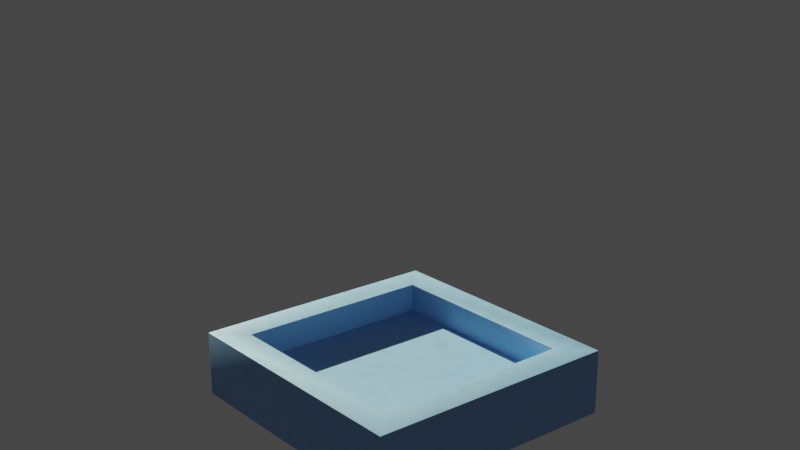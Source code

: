 # Source: scene.blend  (saved by Blender 4.4.32; exported with 4.5.12 LTS)
import bpy
from mathutils import Matrix  # noqa: F401  (used for matrix-valued properties, if any)

bpy.ops.wm.read_factory_settings(use_empty=True)
scene = bpy.context.scene
scene.name = 'Scene'

# ---- collections
col_collection = bpy.data.collections.new('Collection'); scene.collection.children.link(col_collection)

# ---- materials (node trees are filled in below, after node groups)
mat_sink = bpy.data.materials.new('Sink')
mat_water = bpy.data.materials.new('Water')

# ---- material node trees
mat_sink.use_nodes = True; mat_sink.node_tree.nodes.clear()
_N = mat_sink.node_tree.nodes; _L = mat_sink.node_tree.links
n0 = _N.new('ShaderNodeBsdfPrincipled'); n0.name = 'Principled BSDF'; n0.location = (207, 300)
n0.inputs[0].default_value = (0.2462, 0.4564, 0.7991, 1.0)
n0.inputs[20].default_value = 0.0
n1 = _N.new('ShaderNodeOutputMaterial'); n1.name = 'Material Output'; n1.location = (497, 300)
n2 = _N.new('ShaderNodeTexNoise'); n2.name = 'Noise Texture'; n2.location = (-253, 247)
n2.inputs[2].default_value = 8.7
n2.inputs[4].default_value = 0.66
n3 = _N.new('ShaderNodeTexCoord'); n3.name = 'Texture Coordinate'; n3.location = (-500, 238)
n4 = _N.new('ShaderNodeValToRGB'); n4.name = 'Color Ramp'; n4.location = (-73, 254)
while len(n4.color_ramp.elements) > 1: n4.color_ramp.elements.remove(n4.color_ramp.elements[-1])
n4.color_ramp.elements[0].position = 0.0; n4.color_ramp.elements[0].color = (0.2186, 0.2186, 0.2186, 1.0)
_e = n4.color_ramp.elements.new(1.0); _e.color = (1.0, 1.0, 1.0, 1.0)
_L.new(n0.outputs[0], n1.inputs[0])
_L.new(n4.outputs[0], n0.inputs[2])
_L.new(n3.outputs[3], n2.inputs[0])
_L.new(n2.outputs[0], n4.inputs[0])
n1.is_active_output = True
mat_water.use_nodes = True; mat_water.node_tree.nodes.clear()
_N = mat_water.node_tree.nodes; _L = mat_water.node_tree.links
n0 = _N.new('ShaderNodeBsdfPrincipled'); n0.name = 'Principled BSDF'; n0.location = (-38, 1384)
n0.inputs[0].default_value = (0.4473, 0.7026, 0.8006, 1.0)
n0.inputs[2].default_value = 0.0
n0.inputs[3].default_value = 1.333
n0.inputs[18].default_value = 0.7182
n1 = _N.new('ShaderNodeOutputMaterial'); n1.name = 'Material Output'; n1.location = (394, 1229)
_L.new(n0.outputs[0], n1.inputs[0])
n1.is_active_output = True

# ---- world
world_world = bpy.data.worlds.new('World'); scene.world = world_world
world_world.use_nodes = True; world_world.node_tree.nodes.clear()
_N = world_world.node_tree.nodes; _L = world_world.node_tree.links
n0 = _N.new('ShaderNodeOutputWorld'); n0.name = 'World Output'; n0.location = (300, 300)
n1 = _N.new('ShaderNodeBackground'); n1.name = 'Background'; n1.location = (10, 300)
n1.inputs[0].default_value = (0.05088, 0.05088, 0.05088, 1.0)
_L.new(n1.outputs[0], n0.inputs[0])
n0.is_active_output = True
world_world.color = (0.05088, 0.05088, 0.05088)
world_world.sun_shadow_jitter_overblur = 0.0

# ---- cameras
cam_camera = bpy.data.cameras.new('Camera')
cam_camera.clip_end = 100.0
cam_camera.lens = 57.0
cam_camera.ortho_scale = 7.314

# ---- lights
light_sun = bpy.data.lights.new('Sun', 'SUN')
light_sun.color = (0.9123, 1.0, 0.6875)
light_sun.energy = 8.0

# ---- meshes
me_cube_001 = bpy.data.meshes.new('Cube.001')
me_cube_001.from_pydata([(-1.062, -1.039, -0.2583), (-0.8222, -0.8043, 0.2583), (-1.062, 1.039, -0.2583), (-0.8222, 0.8043, 0.2583), (1.062, -1.039, -0.2583), (0.8222, -0.8043, 0.2583), (1.062, 1.039, -0.2583), (0.8222, 0.8043, 0.2583), (-1.062, -1.039, 0.2583), (-1.062, 1.039, 0.2583), (1.062, 1.039, 0.2583), (1.062, -1.039, 0.2583), (-0.8222, -0.8043, 0.02693), (-0.8222, 0.8043, 0.02693), (0.8222, 0.8043, 0.02693), (0.8222, -0.8043, 0.02693), (-0.8222, -0.8043, 0.02693), (-0.8222, 0.8043, 0.02693), (0.8222, 0.8043, 0.02693), (0.8222, -0.8043, 0.02693), (-0.8222, -0.8043, 0.02693), (-0.8222, 0.8043, 0.02693), (0.8222, 0.8043, 0.02693), (0.8222, -0.8043, 0.02693), (-0.8222, -0.8043, -0.2395), (-0.8222, 0.8043, -0.2395), (0.8222, 0.8043, -0.2395), (0.8222, -0.8043, -0.2395)], [], [(0, 8, 9, 2), (2, 9, 10, 6), (6, 10, 11, 4), (4, 11, 8, 0), (2, 6, 4, 0), (5, 7, 14, 15), (1, 3, 9, 8), (3, 7, 10, 9), (7, 5, 11, 10), (5, 1, 8, 11), (12, 15, 23, 20), (3, 1, 12, 13), (1, 5, 15, 12), (7, 3, 13, 14), (18, 17, 16, 19), (23, 22, 26, 27), (14, 13, 21, 22), (15, 14, 22, 23), (13, 12, 20, 21), (26, 25, 24, 27), (21, 20, 24, 25), (20, 23, 27, 24), (22, 21, 25, 26)])
me_cube_001.polygons.foreach_set('use_smooth', [True] * 23)
_uv = me_cube_001.uv_layers.new(name='UVMap')
_uv.uv.foreach_set('vector', [0.375, 0.0, 0.625, 0.0, 0.625, 0.25, 0.375, 0.25, 0.375, 0.25, 0.625, 0.25, 0.625, 0.5, 0.375, 0.5, 0.375, 0.5, 0.625, 0.5, 0.625, 0.75, 0.375, 0.75, 0.375, 0.75, 0.625, 0.75, 0.625, 1.0, 0.375, 1.0, 0.125, 0.5, 0.375, 0.5, 0.375, 0.75, 0.125, 0.75, 0.6532, 0.7218, 0.6532, 0.5282, 0.6532, 0.5282, 0.6532, 0.7218, 0.8468, 0.7218, 0.8468, 0.5282, 0.875, 0.5, 0.875, 0.75, 0.8468, 0.5282, 0.6532, 0.5282, 0.625, 0.5, 0.875, 0.5, 0.6532, 0.5282, 0.6532, 0.7218, 0.625, 0.75, 0.625, 0.5, 0.6532, 0.7218, 0.8468, 0.7218, 0.875, 0.75, 0.625, 0.75, 0.8468, 0.7218, 0.6532, 0.7218, 0.6532, 0.7218, 0.8468, 0.7218, 0.8468, 0.5282, 0.8468, 0.7218, 0.8468, 0.7218, 0.8468, 0.5282, 0.8468, 0.7218, 0.6532, 0.7218, 0.6532, 0.7218, 0.8468, 0.7218, 0.6532, 0.5282, 0.8468, 0.5282, 0.8468, 0.5282, 0.6532, 0.5282, 0.6532, 0.5282, 0.8468, 0.5282, 0.8468, 0.7218, 0.6532, 0.7218, 0.6532, 0.7218, 0.6532, 0.5282, 0.6532, 0.5282, 0.6532, 0.7218, 0.6532, 0.5282, 0.8468, 0.5282, 0.8468, 0.5282, 0.6532, 0.5282, 0.6532, 0.7218, 0.6532, 0.5282, 0.6532, 0.5282, 0.6532, 0.7218, 0.8468, 0.5282, 0.8468, 0.7218, 0.8468, 0.7218, 0.8468, 0.5282, 0.6532, 0.5282, 0.8468, 0.5282, 0.8468, 0.7218, 0.6532, 0.7218, 0.8468, 0.5282, 0.8468, 0.7218, 0.8468, 0.7218, 0.8468, 0.5282, 0.8468, 0.7218, 0.6532, 0.7218, 0.6532, 0.7218, 0.8468, 0.7218, 0.6532, 0.5282, 0.8468, 0.5282, 0.8468, 0.5282, 0.6532, 0.5282])
me_cube_001.materials.append(mat_sink)
me_cube_001.update()
me_icosphere = bpy.data.meshes.new('Icosphere')
me_icosphere.from_pydata([(0.01279, -0.01751, 4.715), (0.1198, -0.09523, 4.797), (-0.02807, -0.1433, 4.797), (-0.1194, -0.01751, 4.797), (-0.02807, 0.1082, 4.797), (0.1198, 0.06021, 4.797), (0.05365, -0.1433, 4.929), (-0.09418, -0.09523, 4.929), (-0.09418, 0.06021, 4.929), (0.05365, 0.1082, 4.929), (0.145, -0.01751, 4.929), (0.01279, -0.01751, 5.011), (-0.01123, -0.09142, 4.738), (0.07566, -0.06319, 4.738), (0.05165, -0.1371, 4.786), (0.1385, -0.01751, 4.786), (0.07566, 0.02817, 4.738), (-0.06493, -0.01751, 4.738), (-0.08894, -0.09142, 4.786), (-0.01123, 0.0564, 4.738), (-0.08894, 0.0564, 4.786), (0.05165, 0.1021, 4.786), (0.1534, -0.06319, 4.863), (0.1534, 0.02817, 4.863), (0.01279, -0.1653, 4.863), (0.09968, -0.1371, 4.863), (-0.1278, -0.06319, 4.863), (-0.0741, -0.1371, 4.863), (-0.0741, 0.1021, 4.863), (-0.1278, 0.02817, 4.863), (0.09968, 0.1021, 4.863), (0.01279, 0.1303, 4.863), (0.1145, -0.09142, 4.941), (-0.02607, -0.1371, 4.941), (-0.113, -0.01751, 4.941), (-0.02607, 0.1021, 4.941), (0.1145, 0.0564, 4.941), (0.03681, -0.09142, 4.989), (0.09051, -0.01751, 4.989), (-0.05008, -0.06319, 4.989), (-0.05008, 0.02817, 4.989), (0.03681, 0.0564, 4.989)], [], [(0, 13, 12), (1, 13, 15), (0, 12, 17), (0, 17, 19), (0, 19, 16), (1, 15, 22), (2, 14, 24), (3, 18, 26), (4, 20, 28), (5, 21, 30), (1, 22, 25), (2, 24, 27), (3, 26, 29), (4, 28, 31), (5, 30, 23), (6, 32, 37), (7, 33, 39), (8, 34, 40), (9, 35, 41), (10, 36, 38), (38, 41, 11), (38, 36, 41), (36, 9, 41), (41, 40, 11), (41, 35, 40), (35, 8, 40), (40, 39, 11), (40, 34, 39), (34, 7, 39), (39, 37, 11), (39, 33, 37), (33, 6, 37), (37, 38, 11), (37, 32, 38), (32, 10, 38), (23, 36, 10), (23, 30, 36), (30, 9, 36), (31, 35, 9), (31, 28, 35), (28, 8, 35), (29, 34, 8), (29, 26, 34), (26, 7, 34), (27, 33, 7), (27, 24, 33), (24, 6, 33), (25, 32, 6), (25, 22, 32), (22, 10, 32), (30, 31, 9), (30, 21, 31), (21, 4, 31), (28, 29, 8), (28, 20, 29), (20, 3, 29), (26, 27, 7), (26, 18, 27), (18, 2, 27), (24, 25, 6), (24, 14, 25), (14, 1, 25), (22, 23, 10), (22, 15, 23), (15, 5, 23), (16, 21, 5), (16, 19, 21), (19, 4, 21), (19, 20, 4), (19, 17, 20), (17, 3, 20), (17, 18, 3), (17, 12, 18), (12, 2, 18), (15, 16, 5), (15, 13, 16), (13, 0, 16), (12, 14, 2), (12, 13, 14), (13, 1, 14)])
_uv = me_icosphere.uv_layers.new(name='UVMap')
_uv.uv.foreach_set('vector', [0.1818, 0.0, 0.2273, 0.07873, 0.1364, 0.07873, 0.2727, 0.1575, 0.3182, 0.07873, 0.3636, 0.1575, 0.9091, 0.0, 0.9545, 0.07873, 0.8636, 0.07873, 0.7273, 0.0, 0.7727, 0.07873, 0.6818, 0.07873, 0.5455, 0.0, 0.5909, 0.07873, 0.5, 0.07873, 0.2727, 0.1575, 0.3636, 0.1575, 0.3182, 0.2362, 0.09091, 0.1575, 0.1818, 0.1575, 0.1364, 0.2362, 0.8182, 0.1575, 0.9091, 0.1575, 0.8636, 0.2362, 0.6364, 0.1575, 0.7273, 0.1575, 0.6818, 0.2362, 0.4545, 0.1575, 0.5455, 0.1575, 0.5, 0.2362, 0.2727, 0.1575, 0.3182, 0.2362, 0.2273, 0.2362, 0.09091, 0.1575, 0.1364, 0.2362, 0.04546, 0.2362, 0.8182, 0.1575, 0.8636, 0.2362, 0.7727, 0.2362, 0.6364, 0.1575, 0.6818, 0.2362, 0.5909, 0.2362, 0.4545, 0.1575, 0.5, 0.2362, 0.4091, 0.2362, 0.1818, 0.3149, 0.2727, 0.3149, 0.2273, 0.3937, 0.0, 0.3149, 0.09091, 0.3149, 0.04546, 0.3937, 0.7273, 0.3149, 0.8182, 0.3149, 0.7727, 0.3937, 0.5455, 0.3149, 0.6364, 0.3149, 0.5909, 0.3937, 0.3636, 0.3149, 0.4545, 0.3149, 0.4091, 0.3937, 0.4091, 0.3937, 0.5, 0.3937, 0.4545, 0.4724, 0.4091, 0.3937, 0.4545, 0.3149, 0.5, 0.3937, 0.4545, 0.3149, 0.5455, 0.3149, 0.5, 0.3937, 0.5909, 0.3937, 0.6818, 0.3937, 0.6364, 0.4724, 0.5909, 0.3937, 0.6364, 0.3149, 0.6818, 0.3937, 0.6364, 0.3149, 0.7273, 0.3149, 0.6818, 0.3937, 0.7727, 0.3937, 0.8636, 0.3937, 0.8182, 0.4724, 0.7727, 0.3937, 0.8182, 0.3149, 0.8636, 0.3937, 0.8182, 0.3149, 0.9091, 0.3149, 0.8636, 0.3937, 0.04546, 0.3937, 0.1364, 0.3937, 0.09091, 0.4724, 0.04546, 0.3937, 0.09091, 0.3149, 0.1364, 0.3937, 0.09091, 0.3149, 0.1818, 0.3149, 0.1364, 0.3937, 0.2273, 0.3937, 0.3182, 0.3937, 0.2727, 0.4724, 0.2273, 0.3937, 0.2727, 0.3149, 0.3182, 0.3937, 0.2727, 0.3149, 0.3636, 0.3149, 0.3182, 0.3937, 0.4091, 0.2362, 0.4545, 0.3149, 0.3636, 0.3149, 0.4091, 0.2362, 0.5, 0.2362, 0.4545, 0.3149, 0.5, 0.2362, 0.5455, 0.3149, 0.4545, 0.3149, 0.5909, 0.2362, 0.6364, 0.3149, 0.5455, 0.3149, 0.5909, 0.2362, 0.6818, 0.2362, 0.6364, 0.3149, 0.6818, 0.2362, 0.7273, 0.3149, 0.6364, 0.3149, 0.7727, 0.2362, 0.8182, 0.3149, 0.7273, 0.3149, 0.7727, 0.2362, 0.8636, 0.2362, 0.8182, 0.3149, 0.8636, 0.2362, 0.9091, 0.3149, 0.8182, 0.3149, 0.04546, 0.2362, 0.09091, 0.3149, 0.0, 0.3149, 0.04546, 0.2362, 0.1364, 0.2362, 0.09091, 0.3149, 0.1364, 0.2362, 0.1818, 0.3149, 0.09091, 0.3149, 0.2273, 0.2362, 0.2727, 0.3149, 0.1818, 0.3149, 0.2273, 0.2362, 0.3182, 0.2362, 0.2727, 0.3149, 0.3182, 0.2362, 0.3636, 0.3149, 0.2727, 0.3149, 0.5, 0.2362, 0.5909, 0.2362, 0.5455, 0.3149, 0.5, 0.2362, 0.5455, 0.1575, 0.5909, 0.2362, 0.5455, 0.1575, 0.6364, 0.1575, 0.5909, 0.2362, 0.6818, 0.2362, 0.7727, 0.2362, 0.7273, 0.3149, 0.6818, 0.2362, 0.7273, 0.1575, 0.7727, 0.2362, 0.7273, 0.1575, 0.8182, 0.1575, 0.7727, 0.2362, 0.8636, 0.2362, 0.9545, 0.2362, 0.9091, 0.3149, 0.8636, 0.2362, 0.9091, 0.1575, 0.9545, 0.2362, 0.9091, 0.1575, 1.0, 0.1575, 0.9545, 0.2362, 0.1364, 0.2362, 0.2273, 0.2362, 0.1818, 0.3149, 0.1364, 0.2362, 0.1818, 0.1575, 0.2273, 0.2362, 0.1818, 0.1575, 0.2727, 0.1575, 0.2273, 0.2362, 0.3182, 0.2362, 0.4091, 0.2362, 0.3636, 0.3149, 0.3182, 0.2362, 0.3636, 0.1575, 0.4091, 0.2362, 0.3636, 0.1575, 0.4545, 0.1575, 0.4091, 0.2362, 0.5, 0.07873, 0.5455, 0.1575, 0.4545, 0.1575, 0.5, 0.07873, 0.5909, 0.07873, 0.5455, 0.1575, 0.5909, 0.07873, 0.6364, 0.1575, 0.5455, 0.1575, 0.6818, 0.07873, 0.7273, 0.1575, 0.6364, 0.1575, 0.6818, 0.07873, 0.7727, 0.07873, 0.7273, 0.1575, 0.7727, 0.07873, 0.8182, 0.1575, 0.7273, 0.1575, 0.8636, 0.07873, 0.9091, 0.1575, 0.8182, 0.1575, 0.8636, 0.07873, 0.9545, 0.07873, 0.9091, 0.1575, 0.9545, 0.07873, 1.0, 0.1575, 0.9091, 0.1575, 0.3636, 0.1575, 0.4091, 0.07873, 0.4545, 0.1575, 0.3636, 0.1575, 0.3182, 0.07873, 0.4091, 0.07873, 0.3182, 0.07873, 0.3636, 0.0, 0.4091, 0.07873, 0.1364, 0.07873, 0.1818, 0.1575, 0.09091, 0.1575, 0.1364, 0.07873, 0.2273, 0.07873, 0.1818, 0.1575, 0.2273, 0.07873, 0.2727, 0.1575, 0.1818, 0.1575])
me_icosphere.materials.append(mat_water)
me_icosphere.update()
me_cube_004 = bpy.data.meshes.new('Cube.004')
me_cube_004.from_pydata([(-4.655, -3.505, -0.9116), (-4.655, -3.505, 9.698), (-4.655, 3.476, -0.9116), (-4.655, 3.476, 9.698), (4.133, -3.505, -0.9116), (4.133, -3.505, 9.698), (4.133, 3.476, -0.9116), (4.133, 3.476, 9.698)], [], [(0, 1, 3, 2), (2, 3, 7, 6), (6, 7, 5, 4), (4, 5, 1, 0), (2, 6, 4, 0), (7, 3, 1, 5)])
me_cube_004.polygons.foreach_set('use_smooth', [True] * 6)
_uv = me_cube_004.uv_layers.new(name='UVMap')
_uv.uv.foreach_set('vector', [0.375, 0.0, 0.625, 0.0, 0.625, 0.25, 0.375, 0.25, 0.375, 0.25, 0.625, 0.25, 0.625, 0.5, 0.375, 0.5, 0.375, 0.5, 0.625, 0.5, 0.625, 0.75, 0.375, 0.75, 0.375, 0.75, 0.625, 0.75, 0.625, 1.0, 0.375, 1.0, 0.125, 0.5, 0.375, 0.5, 0.375, 0.75, 0.125, 0.75, 0.625, 0.5, 0.875, 0.5, 0.875, 0.75, 0.625, 0.75])
me_cube_004.materials.append(mat_water)
me_cube_004.update()

# ---- objects
ob_camera = bpy.data.objects.new('Camera', cam_camera)
ob_cube = bpy.data.objects.new('Cube', me_cube_001)
ob_icosphere = bpy.data.objects.new('Icosphere', me_icosphere)
ob_domain = bpy.data.objects.new('domain', me_cube_004)
ob_sun = bpy.data.objects.new('Sun', light_sun)

# ---- transforms, parenting, visibility, modifiers, constraints
ob_camera.location = (6.777, -5.554, 4.25)
ob_camera.rotation_euler = (1.235, -3.79e-07, 0.8847)
ob_camera.lock_rotations_4d = False
ob_camera.empty_display_type = 'ARROWS'
ob_camera.color = (0.0, 0.0, 0.0, 0.0)
ob_camera.display_type = 'WIRE'
ob_camera.lineart.crease_threshold = 0.0
ob_cube.location = (0.0, 0.0, 0.0)
ob_cube.display_type = 'SOLID'
ob_cube.lineart.usage = 'OCCLUSION_ONLY'
_m = ob_cube.modifiers.new('Fluid', 'FLUID')
_m.fluid_type = 'EFFECTOR'
_m = ob_cube.modifiers.new('Bevel', 'BEVEL')
_m.width = 0.003
_m.width_pct = 0.003
_m.segments = 3
ob_icosphere.location = (0.0, 0.0, 0.0)
ob_icosphere.visible_shadow = False
_m = ob_icosphere.modifiers.new('Fluid', 'FLUID')
_m.fluid_type = 'FLOW'
ob_domain.location = (0.0, 0.0, 0.0)
ob_domain.visible_shadow = False
ob_domain.display_type = 'SOLID'
ob_domain.display.show_shadows = False
_m = ob_domain.modifiers.new('Fluid', 'FLUID')
_m.fluid_type = 'DOMAIN'
_m = ob_domain.modifiers.new('Liquid Particle System', 'PARTICLE_SYSTEM')
ob_sun.location = (1.375, 2.569, 5.991)
ob_sun.rotation_euler = (0.756, 0.9119, -2.388)

# ---- collection membership
col_collection.objects.link(ob_camera)
col_collection.objects.link(ob_cube)
col_collection.objects.link(ob_icosphere)
col_collection.objects.link(ob_domain)
col_collection.objects.link(ob_sun)

# ---- scene / render settings (as saved in the file)
scene.camera = ob_camera
scene.frame_start = 1; scene.frame_end = 150; scene.frame_set(0)
scene.render.engine = 'CYCLES'
scene.render.image_settings.file_format = 'FFMPEG'
scene.render.image_settings.color_mode = 'RGB'
scene.render.image_settings.quality = 100
scene.render.fps = 30
scene.render.use_motion_blur = True
scene.render.motion_blur_shutter = 0.1004
scene.render.use_border = True
scene.cycles.denoising_quality = 'BALANCED'
scene.cycles.samples = 64
scene.cycles.adaptive_threshold = 0.1
scene.cycles.max_bounces = 4
scene.cycles.volume_step_rate = 2.0
scene.cycles.volume_max_steps = 256
scene.cycles.sample_clamp_indirect = 3.0
scene.cycles.tile_size = 256
scene.view_settings.look = 'Very High Contrast'
scene.view_settings.view_transform = 'Filmic'
bpy.context.view_layer.update()
